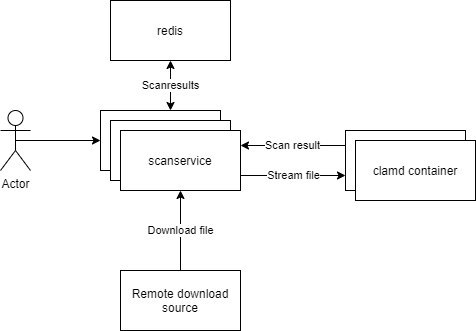

The diagram above was exported from draw.io. Its source (the exported page's mxGraphModel, read from the mxfile embedded in the PNG):
<mxGraphModel dx="2062" dy="1114" grid="1" gridSize="10" guides="1" tooltips="1" connect="1" arrows="1" fold="1" page="1" pageScale="1" pageWidth="850" pageHeight="1100" math="0" shadow="0">
  <root>
    <mxCell id="0" />
    <mxCell id="1" parent="0" />
    <mxCell id="y0QYkboEtSuj8kqKskxN-1" value="scanservice" style="rounded=0;whiteSpace=wrap;html=1;" vertex="1" parent="1">
      <mxGeometry x="180" y="200" width="120" height="60" as="geometry" />
    </mxCell>
    <mxCell id="y0QYkboEtSuj8kqKskxN-19" style="edgeStyle=orthogonalEdgeStyle;rounded=0;orthogonalLoop=1;jettySize=auto;html=1;exitX=0.5;exitY=0.5;exitDx=0;exitDy=0;exitPerimeter=0;entryX=0;entryY=0.5;entryDx=0;entryDy=0;startArrow=none;startFill=0;" edge="1" parent="1" source="y0QYkboEtSuj8kqKskxN-2" target="y0QYkboEtSuj8kqKskxN-1">
      <mxGeometry relative="1" as="geometry" />
    </mxCell>
    <mxCell id="y0QYkboEtSuj8kqKskxN-2" value="Actor" style="shape=umlActor;verticalLabelPosition=bottom;verticalAlign=top;html=1;outlineConnect=0;" vertex="1" parent="1">
      <mxGeometry x="80" y="200" width="30" height="60" as="geometry" />
    </mxCell>
    <mxCell id="y0QYkboEtSuj8kqKskxN-9" value="Scanresults" style="edgeStyle=orthogonalEdgeStyle;rounded=0;orthogonalLoop=1;jettySize=auto;html=1;exitX=0.5;exitY=1;exitDx=0;exitDy=0;startArrow=classic;startFill=1;" edge="1" parent="1" source="y0QYkboEtSuj8kqKskxN-3">
      <mxGeometry relative="1" as="geometry">
        <mxPoint x="250" y="200" as="targetPoint" />
      </mxGeometry>
    </mxCell>
    <mxCell id="y0QYkboEtSuj8kqKskxN-3" value="redis" style="rounded=0;whiteSpace=wrap;html=1;" vertex="1" parent="1">
      <mxGeometry x="190" y="90" width="120" height="60" as="geometry" />
    </mxCell>
    <mxCell id="y0QYkboEtSuj8kqKskxN-4" value="clamd container" style="rounded=0;whiteSpace=wrap;html=1;" vertex="1" parent="1">
      <mxGeometry x="425" y="220" width="120" height="60" as="geometry" />
    </mxCell>
    <mxCell id="y0QYkboEtSuj8kqKskxN-16" value="Scan result" style="edgeStyle=orthogonalEdgeStyle;rounded=0;orthogonalLoop=1;jettySize=auto;html=1;exitX=0;exitY=0.25;exitDx=0;exitDy=0;entryX=1;entryY=0.25;entryDx=0;entryDy=0;startArrow=none;startFill=0;" edge="1" parent="1" source="y0QYkboEtSuj8kqKskxN-4" target="y0QYkboEtSuj8kqKskxN-8">
      <mxGeometry relative="1" as="geometry" />
    </mxCell>
    <mxCell id="y0QYkboEtSuj8kqKskxN-5" value="clamd container" style="rounded=0;whiteSpace=wrap;html=1;" vertex="1" parent="1">
      <mxGeometry x="435" y="230" width="120" height="60" as="geometry" />
    </mxCell>
    <mxCell id="y0QYkboEtSuj8kqKskxN-7" value="scanservice" style="rounded=0;whiteSpace=wrap;html=1;" vertex="1" parent="1">
      <mxGeometry x="190" y="210" width="120" height="60" as="geometry" />
    </mxCell>
    <mxCell id="y0QYkboEtSuj8kqKskxN-15" value="Stream file" style="edgeStyle=orthogonalEdgeStyle;rounded=0;orthogonalLoop=1;jettySize=auto;html=1;exitX=1;exitY=0.75;exitDx=0;exitDy=0;entryX=0;entryY=0.75;entryDx=0;entryDy=0;startArrow=none;startFill=0;" edge="1" parent="1" source="y0QYkboEtSuj8kqKskxN-8" target="y0QYkboEtSuj8kqKskxN-4">
      <mxGeometry relative="1" as="geometry" />
    </mxCell>
    <mxCell id="y0QYkboEtSuj8kqKskxN-8" value="scanservice" style="rounded=0;whiteSpace=wrap;html=1;" vertex="1" parent="1">
      <mxGeometry x="200" y="220" width="120" height="60" as="geometry" />
    </mxCell>
    <mxCell id="y0QYkboEtSuj8kqKskxN-17" value="Download file" style="edgeStyle=orthogonalEdgeStyle;rounded=0;orthogonalLoop=1;jettySize=auto;html=1;exitX=0.5;exitY=0;exitDx=0;exitDy=0;startArrow=none;startFill=0;" edge="1" parent="1" source="y0QYkboEtSuj8kqKskxN-12" target="y0QYkboEtSuj8kqKskxN-8">
      <mxGeometry relative="1" as="geometry" />
    </mxCell>
    <mxCell id="y0QYkboEtSuj8kqKskxN-12" value="Remote download source" style="rounded=0;whiteSpace=wrap;html=1;" vertex="1" parent="1">
      <mxGeometry x="200" y="360" width="120" height="60" as="geometry" />
    </mxCell>
  </root>
</mxGraphModel>